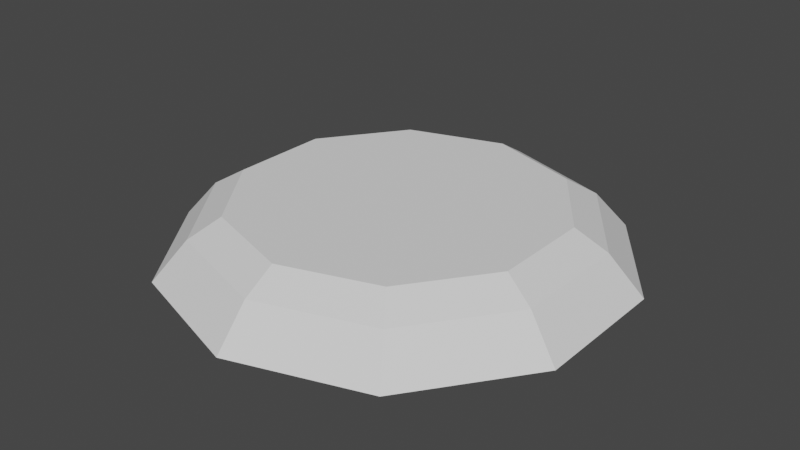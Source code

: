 # Source: base.blend  (saved by Blender 3.3.6; exported with 4.5.12 LTS)
import bpy
from mathutils import Matrix  # noqa: F401  (used for matrix-valued properties, if any)

bpy.ops.wm.read_factory_settings(use_empty=True)
scene = bpy.context.scene
scene.name = 'Scene'

# ---- collections
col_collection = bpy.data.collections.new('Collection'); scene.collection.children.link(col_collection)

# ---- world
world_world = bpy.data.worlds.new('World'); scene.world = world_world
world_world.use_nodes = True; world_world.node_tree.nodes.clear()
_N = world_world.node_tree.nodes; _L = world_world.node_tree.links
n0 = _N.new('ShaderNodeOutputWorld'); n0.name = 'World Output'; n0.location = (300, 300)
n1 = _N.new('ShaderNodeBackground'); n1.name = 'Background'; n1.location = (10, 300)
n1.inputs[0].default_value = (0.05088, 0.05088, 0.05088, 1.0)
_L.new(n1.outputs[0], n0.inputs[0])
n0.is_active_output = True
world_world.color = (0.05088, 0.05088, 0.05088)
world_world.use_sun_shadow = False
world_world.sun_shadow_jitter_overblur = 0.0

# ---- meshes
me_cylinder = bpy.data.meshes.new('Cylinder')
me_cylinder.from_pydata([(3.223e-10, 0.9378, -0.2142), (0.5512, 0.7587, -0.2142), (0.8919, 0.2898, -0.2142), (0.8919, -0.2898, -0.2142), (0.5512, -0.7587, -0.2142), (3.223e-10, -0.9378, -0.2142), (-0.5512, -0.7587, -0.2142), (-0.8919, -0.2898, -0.2142), (-0.8919, 0.2898, -0.2142), (-0.5512, 0.7587, -0.2142), (3.011e-09, 0.6669, 0.02142), (-4.2e-10, 0.7979, -0.0569), (0.392, 0.5395, 0.02142), (0.469, 0.6455, -0.0569), (0.6343, 0.2061, 0.02142), (0.7588, 0.2466, -0.0569), (0.6343, -0.2061, 0.02142), (0.7588, -0.2466, -0.0569), (0.392, -0.5395, 0.02142), (0.469, -0.6455, -0.0569), (-4.524e-09, -0.6669, 0.02142), (-4.2e-10, -0.7979, -0.0569), (-0.392, -0.5395, 0.02142), (-0.469, -0.6455, -0.0569), (-0.6343, -0.2061, 0.02142), (-0.7588, -0.2466, -0.0569), (-0.6343, 0.2061, 0.02142), (-0.7588, 0.2466, -0.0569), (-0.392, 0.5395, 0.02142), (-0.469, 0.6455, -0.0569)], [], [(9, 29, 11, 0), (2, 15, 17, 3), (3, 17, 19, 4), (4, 19, 21, 5), (5, 21, 23, 6), (6, 23, 25, 7), (7, 25, 27, 8), (8, 27, 29, 9), (0, 11, 13, 1), (1, 13, 15, 2), (0, 1, 2, 3, 4, 5, 6, 7, 8, 9), (13, 11, 10, 12), (15, 13, 12, 14), (17, 15, 14, 16), (19, 17, 16, 18), (21, 19, 18, 20), (23, 21, 20, 22), (25, 23, 22, 24), (27, 25, 24, 26), (29, 27, 26, 28), (11, 29, 28, 10), (12, 10, 28, 26, 24, 22, 20, 18, 16, 14)])
_uv = me_cylinder.uv_layers.new(name='UVMap')
_uv.uv.foreach_set('vector', [0.1, 0.5, 0.1, 0.8338, -7.451e-08, 0.8338, -7.451e-08, 0.5, 0.8, 0.5, 0.8, 0.8338, 0.7, 0.8338, 0.7, 0.5, 0.7, 0.5, 0.7, 0.8338, 0.6, 0.8338, 0.6, 0.5, 0.6, 0.5, 0.6, 0.8338, 0.5, 0.8338, 0.5, 0.5, 0.5, 0.5, 0.5, 0.8338, 0.4, 0.8338, 0.4, 0.5, 0.4, 0.5, 0.4, 0.8338, 0.3, 0.8338, 0.3, 0.5, 0.3, 0.5, 0.3, 0.8338, 0.2, 0.8338, 0.2, 0.5, 0.2, 0.5, 0.2, 0.8338, 0.1, 0.8338, 0.1, 0.5, 1.0, 0.5, 1.0, 0.8338, 0.9, 0.8338, 0.9, 0.5, 0.9, 0.5, 0.9, 0.8338, 0.8, 0.8338, 0.8, 0.5, 0.75, 0.49, 0.8911, 0.4442, 0.9783, 0.3242, 0.9783, 0.1758, 0.8911, 0.05584, 0.75, 0.01, 0.6089, 0.05584, 0.5217, 0.1758, 0.5217, 0.3242, 0.6089, 0.4442, 0.3911, 0.4442, 0.25, 0.49, 0.25, 0.4551, 0.3706, 0.416, 0.4783, 0.3242, 0.3911, 0.4442, 0.3706, 0.416, 0.4451, 0.3134, 0.4783, 0.1758, 0.4783, 0.3242, 0.4451, 0.3134, 0.4451, 0.1866, 0.3911, 0.05584, 0.4783, 0.1758, 0.4451, 0.1866, 0.3706, 0.08403, 0.25, 0.01, 0.3911, 0.05584, 0.3706, 0.08403, 0.25, 0.04485, 0.1089, 0.05584, 0.25, 0.01, 0.25, 0.04485, 0.1294, 0.08403, 0.02175, 0.1758, 0.1089, 0.05584, 0.1294, 0.08403, 0.05489, 0.1866, 0.02175, 0.3242, 0.02175, 0.1758, 0.05489, 0.1866, 0.05489, 0.3134, 0.1089, 0.4442, 0.02175, 0.3242, 0.05489, 0.3134, 0.1294, 0.416, 0.25, 0.49, 0.1089, 0.4442, 0.1294, 0.416, 0.25, 0.4551, 0.3706, 0.416, 0.25, 0.4551, 0.1294, 0.416, 0.05489, 0.3134, 0.05489, 0.1866, 0.1294, 0.08403, 0.25, 0.04485, 0.3706, 0.08403, 0.4451, 0.1866, 0.4451, 0.3134])
me_cylinder.update()

# ---- objects
ob_cylinder = bpy.data.objects.new('Cylinder', me_cylinder)

# ---- transforms, parenting, visibility, modifiers, constraints
ob_cylinder.location = (0.0, 0.0, 0.0)

# ---- collection membership
col_collection.objects.link(ob_cylinder)

# ---- scene / render settings (as saved in the file)
scene.frame_start = 1; scene.frame_end = 250; scene.frame_set(1)
scene.render.engine = 'BLENDER_EEVEE_NEXT'
scene.cycles.sampling_pattern = 'TABULATED_SOBOL'
scene.cycles.use_light_tree = False
scene.view_settings.view_transform = 'Filmic'
bpy.context.view_layer.update()

# ---- added for rendering (the .blend has no active camera and no usable light): camera, sun
cam_auto = bpy.data.cameras.new('AutoCamera')
cam_auto.lens = 50.0
cam_auto.sensor_width = 36.0
cam_auto.clip_end = 1000.0
ob_auto_camera = bpy.data.objects.new('AutoCamera', cam_auto)
scene.collection.objects.link(ob_auto_camera)
ob_auto_camera.location = (2.40469, -2.88563, 1.82738)
ob_auto_camera.rotation_euler = (1.09748, -7.21219e-08, 0.694738)
scene.camera = ob_auto_camera
light_auto_sun = bpy.data.lights.new('AutoSun', 'SUN')
light_auto_sun.energy = 3.0
light_auto_sun.angle = 0.0523599
ob_auto_sun = bpy.data.objects.new('AutoSun', light_auto_sun)
scene.collection.objects.link(ob_auto_sun)
ob_auto_sun.rotation_euler = (0.872665, 0.174533, 0.523599)
bpy.context.view_layer.update()
